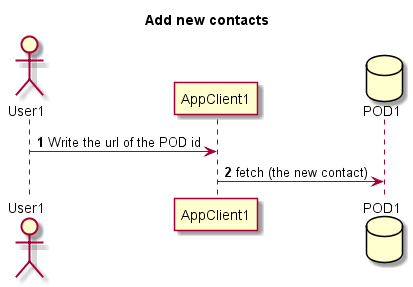

The diagram above was rendered by PlantUML. Its source (embedded in the PNG):
@startuml
title Add new contacts

actor User1
participant AppClient1
database POD1

autonumber

User1 -> AppClient1: Write the url of the POD id

AppClient1 -> POD1: fetch (the new contact)

@enduml